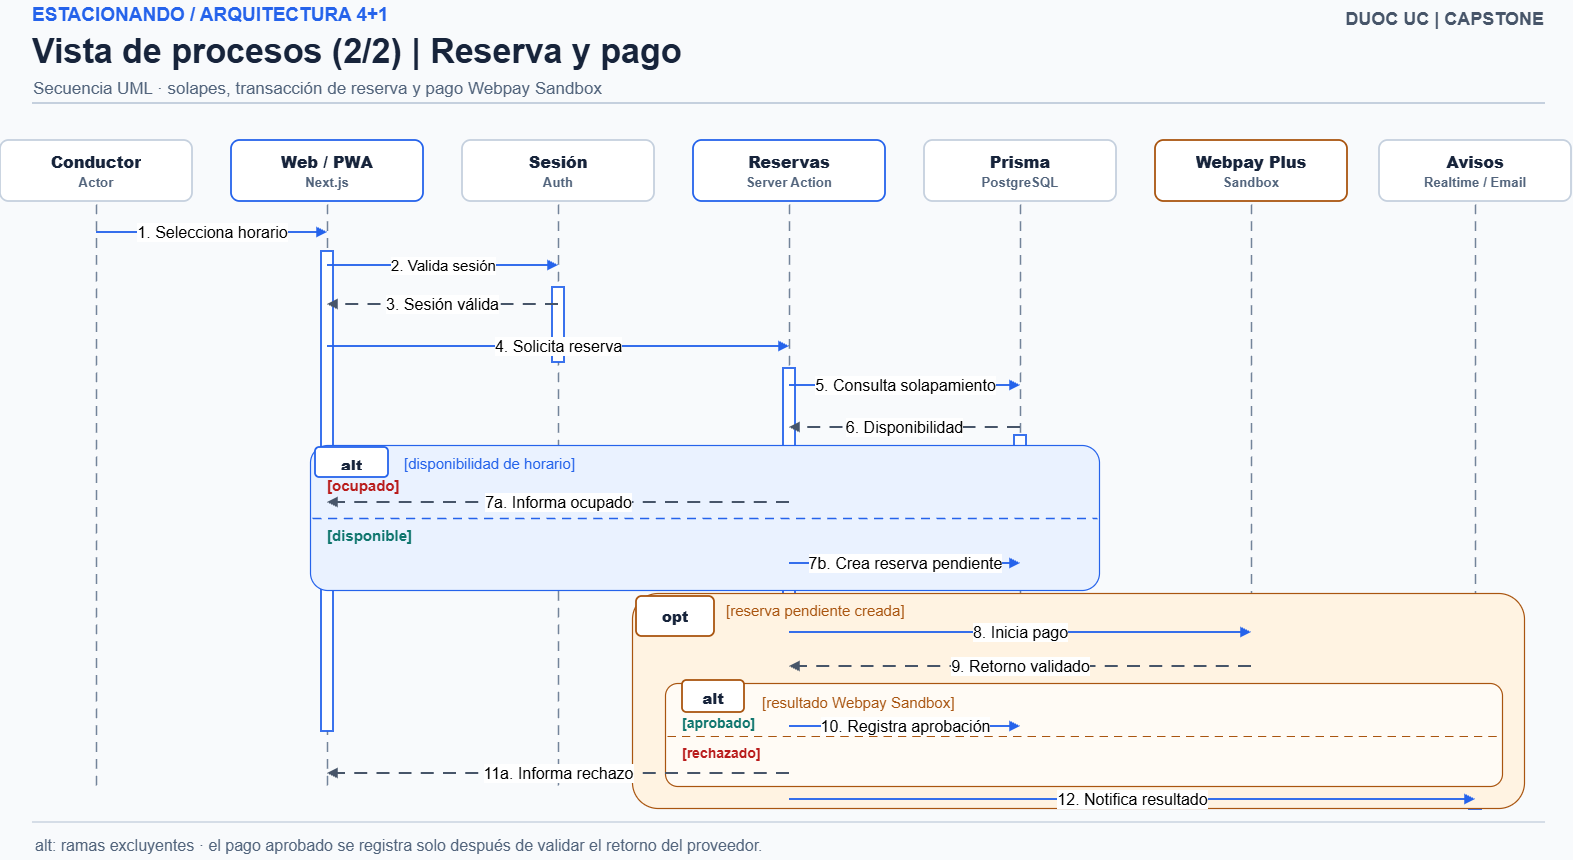

The diagram above was exported from draw.io. Its source (the exported page's mxGraphModel, read from the mxfile embedded in the PNG):
<mxGraphModel dx="1609" dy="897" grid="0" gridSize="10" guides="1" tooltips="1" connect="1" arrows="1" fold="1" page="1" pageScale="1" pageWidth="1600" pageHeight="900" background="#F8FAFC" math="0" shadow="0">
  <root>
    <mxCell id="0" />
    <mxCell id="1" parent="0" />
    <mxCell id="04B_Procesos_Reserva-t2" parent="1" style="text;html=1;whiteSpace=wrap;fillColor=none;strokeColor=none;align=left;verticalAlign=middle;fontFamily=Arial;fontSize=19;fontColor=#2563EB;fontStyle=1;spacing=0;" value="ESTACIONANDO / ARQUITECTURA 4+1" vertex="1">
      <mxGeometry height="30" width="1280" x="42" y="20" as="geometry" />
    </mxCell>
    <mxCell id="04B_Procesos_Reserva-t3" parent="1" style="text;html=1;whiteSpace=wrap;fillColor=none;strokeColor=none;align=left;verticalAlign=middle;fontFamily=Arial;fontSize=34;fontColor=#17243B;fontStyle=1;spacing=0;" value="Vista de procesos (2/2) | Reserva y pago" vertex="1">
      <mxGeometry height="43" width="1350" x="42" y="49" as="geometry" />
    </mxCell>
    <mxCell id="04B_Procesos_Reserva-t4" parent="1" style="text;html=1;whiteSpace=wrap;fillColor=none;strokeColor=none;align=left;verticalAlign=middle;fontFamily=Arial;fontSize=17;fontColor=#52647C;fontStyle=0;spacing=0;" value="Secuencia UML · solapes, transacción de reserva y pago Webpay Sandbox" vertex="1">
      <mxGeometry height="27" width="1480" x="43" y="95" as="geometry" />
    </mxCell>
    <mxCell id="04B_Procesos_Reserva-e5" edge="1" parent="1" style="html=1;strokeColor=#C5D0DE;strokeWidth=2;rounded=1;endArrow=none;endFill=1;" value="">
      <mxGeometry relative="1" as="geometry">
        <mxPoint x="42" y="123" as="sourcePoint" />
        <mxPoint x="1555" y="123" as="targetPoint" />
      </mxGeometry>
    </mxCell>
    <mxCell id="04B_Procesos_Reserva-t6" parent="1" style="text;html=1;whiteSpace=wrap;fillColor=none;strokeColor=none;align=right;verticalAlign=middle;fontFamily=Arial;fontSize=18;fontColor=#475569;fontStyle=1;spacing=0;" value="DUOC UC  |  CAPSTONE" vertex="1">
      <mxGeometry height="32" width="200" x="1354" y="23" as="geometry" />
    </mxCell>
    <mxCell id="04B_Procesos_Reserva-e7" edge="1" parent="1" style="html=1;strokeColor=#C5D0DE;strokeWidth=1.5;rounded=1;endArrow=none;endFill=1;" value="">
      <mxGeometry relative="1" as="geometry">
        <mxPoint x="42" y="842" as="sourcePoint" />
        <mxPoint x="1555" y="842" as="targetPoint" />
      </mxGeometry>
    </mxCell>
    <mxCell id="04B_Procesos_Reserva-t8" parent="1" style="text;html=1;whiteSpace=wrap;fillColor=none;strokeColor=none;align=left;verticalAlign=middle;fontFamily=Arial;fontSize=16;fontColor=#52647C;fontStyle=0;spacing=0;" value="alt: ramas excluyentes · el pago aprobado se registra solo después de validar el retorno del proveedor." vertex="1">
      <mxGeometry height="30" width="1488" x="45" y="850" as="geometry" />
    </mxCell>
    <mxCell id="04B_Procesos_Reserva-r9" parent="1" style="rounded=1;arcSize=14;html=1;whiteSpace=wrap;overflow=hidden;fillColor=#FFFFFF;strokeColor=#C5D0DE;strokeWidth=1.8;fontColor=#17243B;fontFamily=Arial;fontSize=16;fontStyle=1;align=center;verticalAlign=middle;spacing=8;" value="&lt;b&gt;Conductor&lt;/b&gt;&lt;br/&gt;&lt;font color=&quot;#52647C&quot;&gt;&lt;small&gt;Actor&lt;/small&gt;&lt;/font&gt;" vertex="1">
      <mxGeometry height="61" width="192" x="10" y="160" as="geometry" />
    </mxCell>
    <mxCell id="04B_Procesos_Reserva-e10" edge="1" parent="1" style="html=1;strokeColor=#73849A;strokeWidth=1.4;rounded=1;endArrow=none;endFill=1;dashed=1;dashPattern=7 5;" value="">
      <mxGeometry relative="1" as="geometry">
        <mxPoint x="106" y="224" as="sourcePoint" />
        <mxPoint x="106" y="808" as="targetPoint" />
      </mxGeometry>
    </mxCell>
    <mxCell id="04B_Procesos_Reserva-r11" parent="1" style="rounded=1;arcSize=14;html=1;whiteSpace=wrap;overflow=hidden;fillColor=#FFFFFF;strokeColor=#2563EB;strokeWidth=1.8;fontColor=#17243B;fontFamily=Arial;fontSize=16;fontStyle=1;align=center;verticalAlign=middle;spacing=8;" value="&lt;b&gt;Web / PWA&lt;/b&gt;&lt;br/&gt;&lt;font color=&quot;#52647C&quot;&gt;&lt;small&gt;Next.js&lt;/small&gt;&lt;/font&gt;" vertex="1">
      <mxGeometry height="61" width="192" x="241" y="160" as="geometry" />
    </mxCell>
    <mxCell id="04B_Procesos_Reserva-e12" edge="1" parent="1" style="html=1;strokeColor=#73849A;strokeWidth=1.4;rounded=1;endArrow=none;endFill=1;dashed=1;dashPattern=7 5;" value="">
      <mxGeometry relative="1" as="geometry">
        <mxPoint x="337" y="224" as="sourcePoint" />
        <mxPoint x="337" y="808" as="targetPoint" />
      </mxGeometry>
    </mxCell>
    <mxCell id="04B_Procesos_Reserva-r13" parent="1" style="rounded=1;arcSize=14;html=1;whiteSpace=wrap;overflow=hidden;fillColor=#FFFFFF;strokeColor=#C5D0DE;strokeWidth=1.8;fontColor=#17243B;fontFamily=Arial;fontSize=16;fontStyle=1;align=center;verticalAlign=middle;spacing=8;" value="&lt;b&gt;Sesión&lt;/b&gt;&lt;br/&gt;&lt;font color=&quot;#52647C&quot;&gt;&lt;small&gt;Auth&lt;/small&gt;&lt;/font&gt;" vertex="1">
      <mxGeometry height="61" width="192" x="472" y="160" as="geometry" />
    </mxCell>
    <mxCell id="04B_Procesos_Reserva-e14" edge="1" parent="1" style="html=1;strokeColor=#73849A;strokeWidth=1.4;rounded=1;endArrow=none;endFill=1;dashed=1;dashPattern=7 5;" value="">
      <mxGeometry relative="1" as="geometry">
        <mxPoint x="568" y="224" as="sourcePoint" />
        <mxPoint x="568" y="808" as="targetPoint" />
      </mxGeometry>
    </mxCell>
    <mxCell id="04B_Procesos_Reserva-r15" parent="1" style="rounded=1;arcSize=14;html=1;whiteSpace=wrap;overflow=hidden;fillColor=#FFFFFF;strokeColor=#2563EB;strokeWidth=1.8;fontColor=#17243B;fontFamily=Arial;fontSize=16;fontStyle=1;align=center;verticalAlign=middle;spacing=8;" value="&lt;b&gt;Reservas&lt;/b&gt;&lt;br/&gt;&lt;font color=&quot;#52647C&quot;&gt;&lt;small&gt;Server Action&lt;/small&gt;&lt;/font&gt;" vertex="1">
      <mxGeometry height="61" width="192" x="703" y="160" as="geometry" />
    </mxCell>
    <mxCell id="04B_Procesos_Reserva-e16" edge="1" parent="1" style="html=1;strokeColor=#73849A;strokeWidth=1.4;rounded=1;endArrow=none;endFill=1;dashed=1;dashPattern=7 5;" value="">
      <mxGeometry relative="1" as="geometry">
        <mxPoint x="799" y="224" as="sourcePoint" />
        <mxPoint x="799" y="808" as="targetPoint" />
      </mxGeometry>
    </mxCell>
    <mxCell id="04B_Procesos_Reserva-r17" parent="1" style="rounded=1;arcSize=14;html=1;whiteSpace=wrap;overflow=hidden;fillColor=#FFFFFF;strokeColor=#C5D0DE;strokeWidth=1.8;fontColor=#17243B;fontFamily=Arial;fontSize=16;fontStyle=1;align=center;verticalAlign=middle;spacing=8;" value="&lt;b&gt;Prisma&lt;/b&gt;&lt;br/&gt;&lt;font color=&quot;#52647C&quot;&gt;&lt;small&gt;PostgreSQL&lt;/small&gt;&lt;/font&gt;" vertex="1">
      <mxGeometry height="61" width="192" x="934" y="160" as="geometry" />
    </mxCell>
    <mxCell id="04B_Procesos_Reserva-e18" edge="1" parent="1" style="html=1;strokeColor=#73849A;strokeWidth=1.4;rounded=1;endArrow=none;endFill=1;dashed=1;dashPattern=7 5;" value="">
      <mxGeometry relative="1" as="geometry">
        <mxPoint x="1030" y="224" as="sourcePoint" />
        <mxPoint x="1030" y="808" as="targetPoint" />
      </mxGeometry>
    </mxCell>
    <mxCell id="04B_Procesos_Reserva-r19" parent="1" style="rounded=1;arcSize=14;html=1;whiteSpace=wrap;overflow=hidden;fillColor=#FFFFFF;strokeColor=#A95510;strokeWidth=1.8;fontColor=#17243B;fontFamily=Arial;fontSize=16;fontStyle=1;align=center;verticalAlign=middle;spacing=8;" value="&lt;b&gt;Webpay Plus&lt;/b&gt;&lt;br/&gt;&lt;font color=&quot;#52647C&quot;&gt;&lt;small&gt;Sandbox&lt;/small&gt;&lt;/font&gt;" vertex="1">
      <mxGeometry height="61" width="192" x="1165" y="160" as="geometry" />
    </mxCell>
    <mxCell id="04B_Procesos_Reserva-e20" edge="1" parent="1" style="html=1;strokeColor=#73849A;strokeWidth=1.4;rounded=1;endArrow=none;endFill=1;dashed=1;dashPattern=7 5;" value="">
      <mxGeometry relative="1" as="geometry">
        <mxPoint x="1261" y="224" as="sourcePoint" />
        <mxPoint x="1261" y="808" as="targetPoint" />
      </mxGeometry>
    </mxCell>
    <mxCell id="04B_Procesos_Reserva-r21" parent="1" style="rounded=1;arcSize=14;html=1;whiteSpace=wrap;overflow=hidden;fillColor=#FFFFFF;strokeColor=#C5D0DE;strokeWidth=1.8;fontColor=#17243B;fontFamily=Arial;fontSize=16;fontStyle=1;align=center;verticalAlign=middle;spacing=8;" value="&lt;b&gt;Avisos&lt;/b&gt;&lt;br/&gt;&lt;font color=&quot;#52647C&quot;&gt;&lt;small&gt;Realtime / Email&lt;/small&gt;&lt;/font&gt;" vertex="1">
      <mxGeometry height="61" width="192" x="1389" y="160" as="geometry" />
    </mxCell>
    <mxCell id="04B_Procesos_Reserva-e22" edge="1" parent="1" style="html=1;strokeColor=#73849A;strokeWidth=1.4;rounded=1;endArrow=none;endFill=1;dashed=1;dashPattern=7 5;" value="">
      <mxGeometry relative="1" as="geometry">
        <mxPoint x="1485" y="224" as="sourcePoint" />
        <mxPoint x="1485" y="808" as="targetPoint" />
      </mxGeometry>
    </mxCell>
    <mxCell id="04B_Procesos_Reserva-r23" parent="1" style="rounded=1;arcSize=14;html=1;whiteSpace=wrap;overflow=hidden;fillColor=#FFFFFF;strokeColor=#2563EB;strokeWidth=1.8;fontColor=#17243B;fontFamily=Arial;fontSize=14;fontStyle=1;align=center;verticalAlign=middle;spacing=8;rounded=0;" value="" vertex="1">
      <mxGeometry height="480" width="12" x="331" y="271" as="geometry" />
    </mxCell>
    <mxCell id="04B_Procesos_Reserva-r24" parent="1" style="rounded=1;arcSize=14;html=1;whiteSpace=wrap;overflow=hidden;fillColor=#FFFFFF;strokeColor=#2563EB;strokeWidth=1.8;fontColor=#17243B;fontFamily=Arial;fontSize=14;fontStyle=1;align=center;verticalAlign=middle;spacing=8;rounded=0;" value="" vertex="1">
      <mxGeometry height="75" width="12" x="562" y="307" as="geometry" />
    </mxCell>
    <mxCell id="04B_Procesos_Reserva-r25" parent="1" style="rounded=1;arcSize=14;html=1;whiteSpace=wrap;overflow=hidden;fillColor=#FFFFFF;strokeColor=#2563EB;strokeWidth=1.8;fontColor=#17243B;fontFamily=Arial;fontSize=14;fontStyle=1;align=center;verticalAlign=middle;spacing=8;rounded=0;" value="" vertex="1">
      <mxGeometry height="393" width="12" x="793" y="388" as="geometry" />
    </mxCell>
    <mxCell id="04B_Procesos_Reserva-r26" parent="1" style="rounded=1;arcSize=14;html=1;whiteSpace=wrap;overflow=hidden;fillColor=#FFFFFF;strokeColor=#2563EB;strokeWidth=1.8;fontColor=#17243B;fontFamily=Arial;fontSize=14;fontStyle=1;align=center;verticalAlign=middle;spacing=8;rounded=0;" value="" vertex="1">
      <mxGeometry height="72" width="12" x="1024" y="455" as="geometry" />
    </mxCell>
    <mxCell id="04B_Procesos_Reserva-r27" parent="1" style="rounded=1;arcSize=14;html=1;whiteSpace=wrap;overflow=hidden;fillColor=#FFFFFF;strokeColor=#2563EB;strokeWidth=1.8;fontColor=#17243B;fontFamily=Arial;fontSize=14;fontStyle=1;align=center;verticalAlign=middle;spacing=8;rounded=0;" value="" vertex="1">
      <mxGeometry height="92" width="12" x="1255" y="641" as="geometry" />
    </mxCell>
    <mxCell id="04B_Procesos_Reserva-r28" parent="1" style="rounded=1;arcSize=14;html=1;whiteSpace=wrap;overflow=hidden;fillColor=#FFFFFF;strokeColor=#2563EB;strokeWidth=1.8;fontColor=#17243B;fontFamily=Arial;fontSize=14;fontStyle=1;align=center;verticalAlign=middle;spacing=8;rounded=0;" value="" vertex="1">
      <mxGeometry height="55" width="12" x="1479" y="774" as="geometry" />
    </mxCell>
    <mxCell id="04B_Procesos_Reserva-r29" parent="1" style="rounded=1;arcSize=12;html=1;whiteSpace=wrap;overflow=hidden;fillColor=#EAF2FF;strokeColor=#2563EB;strokeWidth=1.2;fontColor=#17243B;fontFamily=Arial;fontSize=18;fontStyle=1;align=center;verticalAlign=middle;spacing=8;" value="" vertex="1">
      <mxGeometry height="145" width="789" x="320" y="465" as="geometry" />
    </mxCell>
    <mxCell id="04B_Procesos_Reserva-r30" parent="1" style="rounded=1;arcSize=14;html=1;whiteSpace=wrap;overflow=hidden;fillColor=#FFFFFF;strokeColor=#2563EB;strokeWidth=1.8;fontColor=#17243B;fontFamily=Arial;fontSize=15;fontStyle=1;align=center;verticalAlign=middle;spacing=8;" value="&lt;b&gt;alt&lt;/b&gt;" vertex="1">
      <mxGeometry height="30" width="73" x="325" y="467" as="geometry" />
    </mxCell>
    <mxCell id="04B_Procesos_Reserva-t31" parent="1" style="text;html=1;whiteSpace=wrap;fillColor=none;strokeColor=none;align=left;verticalAlign=middle;fontFamily=Arial;fontSize=15;fontColor=#2563EB;fontStyle=0;spacing=0;" value="[disponibilidad de horario]" vertex="1">
      <mxGeometry height="21" width="440" x="414" y="472" as="geometry" />
    </mxCell>
    <mxCell id="04B_Procesos_Reserva-t32" parent="1" style="text;html=1;whiteSpace=wrap;fillColor=none;strokeColor=none;align=left;verticalAlign=middle;fontFamily=Arial;fontSize=15;fontColor=#B91C1C;fontStyle=1;spacing=0;" value="[ocupado]" vertex="1">
      <mxGeometry height="18" width="235" x="337" y="496" as="geometry" />
    </mxCell>
    <mxCell id="04B_Procesos_Reserva-e33" edge="1" parent="1" style="html=1;strokeColor=#2563EB;strokeWidth=1.3;rounded=1;endArrow=none;endFill=1;dashed=1;dashPattern=7 5;" value="">
      <mxGeometry relative="1" as="geometry">
        <mxPoint x="322" y="538" as="sourcePoint" />
        <mxPoint x="1107" y="538" as="targetPoint" />
      </mxGeometry>
    </mxCell>
    <mxCell id="04B_Procesos_Reserva-t34" parent="1" style="text;html=1;whiteSpace=wrap;fillColor=none;strokeColor=none;align=left;verticalAlign=middle;fontFamily=Arial;fontSize=15;fontColor=#0F766E;fontStyle=1;spacing=0;" value="[disponible]" vertex="1">
      <mxGeometry height="18" width="220" x="337" y="546" as="geometry" />
    </mxCell>
    <mxCell id="04B_Procesos_Reserva-r35" parent="1" style="rounded=1;arcSize=12;html=1;whiteSpace=wrap;overflow=hidden;fillColor=#FFF3E2;strokeColor=#A95510;strokeWidth=1.2;fontColor=#17243B;fontFamily=Arial;fontSize=18;fontStyle=1;align=center;verticalAlign=middle;spacing=8;" value="" vertex="1">
      <mxGeometry height="215" width="892" x="642" y="613" as="geometry" />
    </mxCell>
    <mxCell id="04B_Procesos_Reserva-r36" parent="1" style="rounded=1;arcSize=14;html=1;whiteSpace=wrap;overflow=hidden;fillColor=#FFFFFF;strokeColor=#A95510;strokeWidth=1.8;fontColor=#17243B;fontFamily=Arial;fontSize=15;fontStyle=1;align=center;verticalAlign=middle;spacing=8;" value="&lt;b&gt;opt&lt;/b&gt;" vertex="1">
      <mxGeometry height="40" width="78" x="646" y="616" as="geometry" />
    </mxCell>
    <mxCell id="04B_Procesos_Reserva-t37" parent="1" style="text;html=1;whiteSpace=wrap;fillColor=none;strokeColor=none;align=left;verticalAlign=middle;fontFamily=Arial;fontSize=15;fontColor=#A95510;fontStyle=0;spacing=0;" value="[reserva pendiente creada]" vertex="1">
      <mxGeometry height="21" width="360" x="736" y="619" as="geometry" />
    </mxCell>
    <mxCell id="04B_Procesos_Reserva-r38" parent="1" style="rounded=1;arcSize=12;html=1;whiteSpace=wrap;overflow=hidden;fillColor=#FFFBF5;strokeColor=#A95510;strokeWidth=1.2;fontColor=#17243B;fontFamily=Arial;fontSize=18;fontStyle=1;align=center;verticalAlign=middle;spacing=8;" value="" vertex="1">
      <mxGeometry height="103" width="837" x="675" y="703" as="geometry" />
    </mxCell>
    <mxCell id="04B_Procesos_Reserva-r39" parent="1" style="rounded=1;arcSize=14;html=1;whiteSpace=wrap;overflow=hidden;fillColor=#FFFFFF;strokeColor=#A95510;strokeWidth=1.8;fontColor=#17243B;fontFamily=Arial;fontSize=15;fontStyle=1;align=center;verticalAlign=middle;spacing=8;" value="&lt;b&gt;alt&lt;/b&gt;" vertex="1">
      <mxGeometry height="32" width="62" x="692" y="700" as="geometry" />
    </mxCell>
    <mxCell id="04B_Procesos_Reserva-t40" parent="1" style="text;html=1;whiteSpace=wrap;fillColor=none;strokeColor=none;align=left;verticalAlign=middle;fontFamily=Arial;fontSize=15;fontColor=#A95510;fontStyle=0;spacing=0;" value="[resultado Webpay Sandbox]" vertex="1">
      <mxGeometry height="21" width="395" x="772" y="711" as="geometry" />
    </mxCell>
    <mxCell id="04B_Procesos_Reserva-t41" parent="1" style="text;html=1;whiteSpace=wrap;fillColor=none;strokeColor=none;align=left;verticalAlign=middle;fontFamily=Arial;fontSize=14;fontColor=#0F766E;fontStyle=1;spacing=0;" value="[aprobado]" vertex="1">
      <mxGeometry height="16" width="99" x="692" y="735" as="geometry" />
    </mxCell>
    <mxCell id="04B_Procesos_Reserva-e42" edge="1" parent="1" style="html=1;strokeColor=#A95510;strokeWidth=1.2;rounded=1;endArrow=none;endFill=1;dashed=1;dashPattern=7 5;" value="">
      <mxGeometry relative="1" as="geometry">
        <mxPoint x="677" y="756" as="sourcePoint" />
        <mxPoint x="1510" y="756" as="targetPoint" />
      </mxGeometry>
    </mxCell>
    <mxCell id="04B_Procesos_Reserva-t43" parent="1" style="text;html=1;whiteSpace=wrap;fillColor=none;strokeColor=none;align=left;verticalAlign=middle;fontFamily=Arial;fontSize=14;fontColor=#B91C1C;fontStyle=1;spacing=0;" value="[rechazado]" vertex="1">
      <mxGeometry height="16" width="99" x="692" y="765" as="geometry" />
    </mxCell>
    <mxCell id="04B_Procesos_Reserva-e44" edge="1" parent="1" style="html=1;strokeColor=#2563EB;strokeWidth=1.85;rounded=1;endArrow=block;endFill=1;" value="&lt;font style=&quot;font-size: 16px;&quot;&gt;1. Selecciona horario&lt;/font&gt;">
      <mxGeometry relative="1" as="geometry">
        <mxPoint x="106" y="252" as="sourcePoint" />
        <mxPoint x="337" y="252" as="targetPoint" />
      </mxGeometry>
    </mxCell>
    <mxCell id="04B_Procesos_Reserva-e45" edge="1" parent="1" style="html=1;strokeColor=#2563EB;strokeWidth=1.85;rounded=1;endArrow=block;endFill=1;" value="&lt;font style=&quot;font-size: 15px;&quot;&gt;2. Valida sesión&lt;/font&gt;">
      <mxGeometry relative="1" as="geometry">
        <mxPoint x="337" y="285" as="sourcePoint" />
        <mxPoint x="568" y="285" as="targetPoint" />
      </mxGeometry>
    </mxCell>
    <mxCell id="04B_Procesos_Reserva-e46" edge="1" parent="1" style="html=1;strokeColor=#475569;strokeWidth=1.85;rounded=1;endArrow=block;endFill=1;dashed=1;dashPattern=7 5;" value="&lt;font style=&quot;font-size: 16px;&quot;&gt;3. Sesión válida&lt;/font&gt;">
      <mxGeometry relative="1" as="geometry">
        <mxPoint x="568" y="324" as="sourcePoint" />
        <mxPoint x="337" y="324" as="targetPoint" />
      </mxGeometry>
    </mxCell>
    <mxCell id="04B_Procesos_Reserva-e47" edge="1" parent="1" style="html=1;strokeColor=#2563EB;strokeWidth=1.85;rounded=1;endArrow=block;endFill=1;" value="&lt;font style=&quot;font-size: 16px;&quot;&gt;4. Solicita reserva&lt;/font&gt;">
      <mxGeometry relative="1" as="geometry">
        <mxPoint x="337" y="366" as="sourcePoint" />
        <mxPoint x="799" y="366" as="targetPoint" />
      </mxGeometry>
    </mxCell>
    <mxCell id="04B_Procesos_Reserva-e48" edge="1" parent="1" style="html=1;strokeColor=#2563EB;strokeWidth=1.85;rounded=1;endArrow=block;endFill=1;" value="&lt;font style=&quot;font-size: 16px;&quot;&gt;5. Consulta solapamiento&lt;/font&gt;">
      <mxGeometry relative="1" as="geometry">
        <mxPoint x="799" y="405" as="sourcePoint" />
        <mxPoint x="1030" y="405" as="targetPoint" />
      </mxGeometry>
    </mxCell>
    <mxCell id="04B_Procesos_Reserva-e49" edge="1" parent="1" style="html=1;strokeColor=#475569;strokeWidth=1.85;rounded=1;endArrow=block;endFill=1;dashed=1;dashPattern=7 5;" value="&lt;font style=&quot;font-size: 16px;&quot;&gt;6. Disponibilidad&lt;/font&gt;">
      <mxGeometry relative="1" as="geometry">
        <mxPoint x="1030" y="447" as="sourcePoint" />
        <mxPoint x="799" y="447" as="targetPoint" />
      </mxGeometry>
    </mxCell>
    <mxCell id="04B_Procesos_Reserva-e50" edge="1" parent="1" style="html=1;strokeColor=#475569;strokeWidth=1.85;rounded=1;endArrow=block;endFill=1;dashed=1;dashPattern=7 5;" value="&lt;font style=&quot;font-size: 16px;&quot;&gt;7a. Informa ocupado&lt;/font&gt;">
      <mxGeometry relative="1" as="geometry">
        <mxPoint x="799" y="522" as="sourcePoint" />
        <mxPoint x="337" y="522" as="targetPoint" />
      </mxGeometry>
    </mxCell>
    <mxCell id="04B_Procesos_Reserva-e51" edge="1" parent="1" style="html=1;strokeColor=#2563EB;strokeWidth=1.85;rounded=1;endArrow=block;endFill=1;" value="&lt;font style=&quot;font-size: 16px;&quot;&gt;7b. Crea reserva pendiente&lt;/font&gt;">
      <mxGeometry relative="1" as="geometry">
        <mxPoint x="799" y="583" as="sourcePoint" />
        <mxPoint x="1030" y="583" as="targetPoint" />
      </mxGeometry>
    </mxCell>
    <mxCell id="04B_Procesos_Reserva-e52" edge="1" parent="1" style="html=1;strokeColor=#2563EB;strokeWidth=1.85;rounded=1;endArrow=block;endFill=1;" value="&lt;font style=&quot;font-size: 16px;&quot;&gt;8. Inicia pago&lt;/font&gt;">
      <mxGeometry relative="1" as="geometry">
        <mxPoint x="799" y="652" as="sourcePoint" />
        <mxPoint x="1261" y="652" as="targetPoint" />
      </mxGeometry>
    </mxCell>
    <mxCell id="04B_Procesos_Reserva-e53" edge="1" parent="1" style="html=1;strokeColor=#475569;strokeWidth=1.85;rounded=1;endArrow=block;endFill=1;dashed=1;dashPattern=7 5;" value="&lt;font style=&quot;font-size: 16px;&quot;&gt;9. Retorno validado&lt;/font&gt;">
      <mxGeometry relative="1" as="geometry">
        <mxPoint x="1261" y="686" as="sourcePoint" />
        <mxPoint x="799" y="686" as="targetPoint" />
      </mxGeometry>
    </mxCell>
    <mxCell id="04B_Procesos_Reserva-e54" edge="1" parent="1" style="html=1;strokeColor=#2563EB;strokeWidth=1.85;rounded=1;endArrow=block;endFill=1;" value="&lt;font style=&quot;font-size: 16px;&quot;&gt;10. Registra aprobación&lt;/font&gt;">
      <mxGeometry relative="1" as="geometry">
        <mxPoint x="799" y="746" as="sourcePoint" />
        <mxPoint x="1030" y="746" as="targetPoint" />
      </mxGeometry>
    </mxCell>
    <mxCell id="04B_Procesos_Reserva-e55" edge="1" parent="1" style="html=1;strokeColor=#475569;strokeWidth=1.85;rounded=1;endArrow=block;endFill=1;dashed=1;dashPattern=7 5;" value="&lt;font style=&quot;font-size: 16px;&quot;&gt;11a. Informa rechazo&lt;/font&gt;">
      <mxGeometry relative="1" as="geometry">
        <mxPoint x="799" y="793" as="sourcePoint" />
        <mxPoint x="337" y="793" as="targetPoint" />
      </mxGeometry>
    </mxCell>
    <mxCell id="04B_Procesos_Reserva-e56" edge="1" parent="1" style="html=1;strokeColor=#2563EB;strokeWidth=1.85;rounded=1;endArrow=block;endFill=1;" value="&lt;font style=&quot;font-size: 16px;&quot;&gt;12. Notifica resultado&lt;/font&gt;">
      <mxGeometry relative="1" as="geometry">
        <mxPoint x="799" y="819" as="sourcePoint" />
        <mxPoint x="1485" y="819" as="targetPoint" />
      </mxGeometry>
    </mxCell>
  </root>
</mxGraphModel>